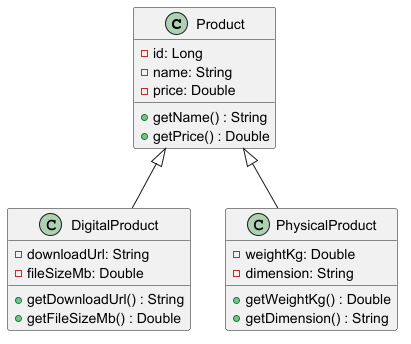

The diagram above was rendered by PlantUML. Its source (embedded in the PNG):
@startuml

class Product{
- id: Long
- name: String
- price: Double
+ getName() : String
+ getPrice() : Double
}


class DigitalProduct{
- downloadUrl: String
- fileSizeMb: Double
+ getDownloadUrl() : String
+ getFileSizeMb() : Double
}

class PhysicalProduct{
- weightKg: Double
- dimension: String
+ getWeightKg() : Double
+ getDimension() : String
}

Product <|-- DigitalProduct
Product <|-- PhysicalProduct




@enduml